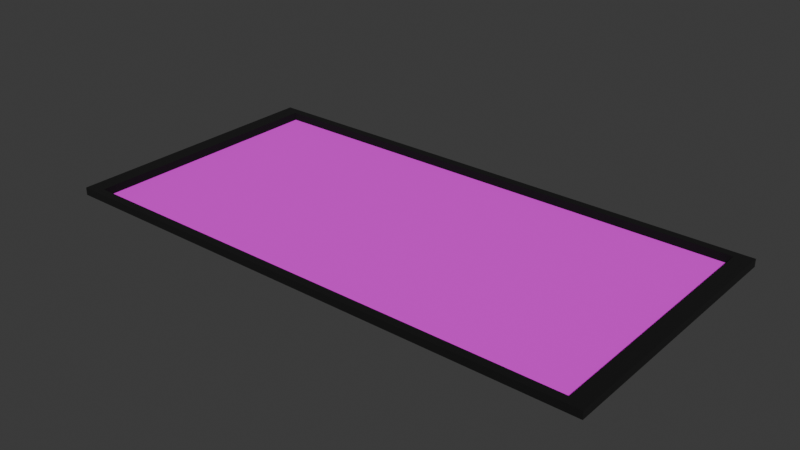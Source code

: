 # Source: Kartine.blend  (saved by Blender 4.0.36; exported with 4.5.12 LTS)
import bpy
from mathutils import Matrix  # noqa: F401  (used for matrix-valued properties, if any)

bpy.ops.wm.read_factory_settings(use_empty=True)
scene = bpy.context.scene
scene.name = 'Scene'

# ---- collections
col_collection = bpy.data.collections.new('Collection'); scene.collection.children.link(col_collection)

# ---- images (referenced by path relative to the original .blend; pixels are not part of the script)
import os
ASSET_DIR = os.environ.get("B2B_ASSET_DIR", "")  # directory of the original .blend (textures are referenced by path, not embedded)
HERE = os.path.dirname(os.path.abspath(__file__))  # packed textures are extracted next to this script under _unpacked/

def load_image(name, relpath, width, height, colorspace="sRGB"):
    """Load a texture the original file referenced (path relative to the .blend, or extracted next to this script)."""
    p = next((c for c in (os.path.join(HERE, relpath), os.path.join(ASSET_DIR, relpath)) if relpath and os.path.exists(c)), "")
    if p:
        img = bpy.data.images.load(p, check_existing=True)
        img.name = name
    else:  # same state as the original file: an image datablock whose file is absent (Cycles renders it pink)
        img = bpy.data.images.new(name, width, height)
        img.source = "FILE"
        img.filepath = "//" + (relpath or name)
    img.colorspace_settings.name = colorspace
    return img
img_photo1_jpg = load_image('photo1.jpg', 'photo1.jpg', 1024, 1024, 'sRGB')

# ---- materials (node trees are filled in below, after node groups)
mat_texture_kartine = bpy.data.materials.new('Texture_Kartine')
mat_texture_kartine.use_transparent_shadow = False
mat_texture_kartine_001 = bpy.data.materials.new('Texture_Kartine.001')
mat_texture_kartine_001.use_transparent_shadow = False

# ---- material node trees
mat_texture_kartine.use_nodes = True; mat_texture_kartine.node_tree.nodes.clear()
_N = mat_texture_kartine.node_tree.nodes; _L = mat_texture_kartine.node_tree.links
n0 = _N.new('ShaderNodeBsdfPrincipled'); n0.name = 'Принципиальный BSDF'; n0.location = (10, 300)
n0.inputs[0].default_value = (0.0, 0.0, 0.0, 1.0)
n0.inputs[2].default_value = 1.0
n0.inputs[3].default_value = 1.45
n1 = _N.new('ShaderNodeOutputMaterial'); n1.name = 'Вывод материала'; n1.location = (300, 300)
_L.new(n0.outputs[0], n1.inputs[0])
n1.is_active_output = True
mat_texture_kartine_001.use_nodes = True; mat_texture_kartine_001.node_tree.nodes.clear()
_N = mat_texture_kartine_001.node_tree.nodes; _L = mat_texture_kartine_001.node_tree.links
n0 = _N.new('ShaderNodeBsdfPrincipled'); n0.name = 'Принципиальный BSDF'; n0.location = (10, 300)
n0.inputs[2].default_value = 1.0
n0.inputs[3].default_value = 1.45
n1 = _N.new('ShaderNodeOutputMaterial'); n1.name = 'Вывод материала'; n1.location = (300, 300)
n2 = _N.new('ShaderNodeTexImage'); n2.name = 'Изображение-текстура'; n2.location = (-250, 252)
n2.image = img_photo1_jpg
_L.new(n0.outputs[0], n1.inputs[0])
_L.new(n2.outputs[0], n0.inputs[0])
n1.is_active_output = True

# ---- world
world_world = bpy.data.worlds.new('World'); scene.world = world_world
world_world.use_nodes = True; world_world.node_tree.nodes.clear()
_N = world_world.node_tree.nodes; _L = world_world.node_tree.links
n0 = _N.new('ShaderNodeOutputWorld'); n0.name = 'World Output'; n0.location = (300, 300)
n1 = _N.new('ShaderNodeBackground'); n1.name = 'Background'; n1.location = (10, 300)
n1.inputs[0].default_value = (0.05088, 0.05088, 0.05088, 1.0)
_L.new(n1.outputs[0], n0.inputs[0])
n0.is_active_output = True
world_world.color = (0.05088, 0.05088, 0.05088)
world_world.use_sun_shadow = False
world_world.sun_shadow_jitter_overblur = 0.0

# ---- meshes
me_x = bpy.data.meshes.new('Плоскость')
me_x.from_pydata([(-1.0, -1.0, 0.0), (1.0, -1.0, 0.0), (-1.0, 1.0, 0.0), (1.0, 1.0, 0.0), (-0.9404, 0.9404, 0.0), (-0.9404, -0.9404, 0.0), (0.9404, -0.9404, 0.0), (0.9404, 0.9404, 0.0), (-0.9404, 0.9404, -0.02976), (-0.9404, -0.9404, -0.02976), (0.9404, -0.9404, -0.02976), (0.9404, 0.9404, -0.02976), (-1.0, -1.0, -0.02799), (1.0, -1.0, -0.02799), (-1.0, 1.0, -0.02799), (1.0, 1.0, -0.02799)], [], [(5, 6, 10, 9), (5, 4, 2, 0), (6, 5, 0, 1), (7, 6, 1, 3), (4, 7, 3, 2), (9, 10, 11, 8), (6, 7, 11, 10), (4, 5, 9, 8), (7, 4, 8, 11), (3, 1, 13, 15), (0, 2, 14, 12), (2, 3, 15, 14), (1, 0, 12, 13)])
me_x.polygons.foreach_set('material_index', [0, 0, 0, 0, 0, 1, 0, 0, 0, 0, 0, 0, 0])
_uv = me_x.uv_layers.new(name='UVКарта')
_uv.uv.foreach_set('vector', [0.0298, 0.0298, 0.9702, 0.0298, 0.9702, 0.0298, 0.0298, 0.0298, 0.0298, 0.0298, 0.0298, 0.9702, 0.0, 1.0, 0.0, 0.0, 0.9702, 0.0298, 0.0298, 0.0298, 0.0, 0.0, 1.0, 0.0, 0.9702, 0.9702, 0.9702, 0.0298, 1.0, 0.0, 1.0, 1.0, 0.0298, 0.9702, 0.9702, 0.9702, 1.0, 1.0, 0.0, 1.0, 0.0, 0.0, 1.0, 0.0, 1.0, 1.0, 0.0, 1.0, 0.9702, 0.0298, 0.9702, 0.9702, 0.9702, 0.9702, 0.9702, 0.0298, 0.0298, 0.9702, 0.0298, 0.0298, 0.0298, 0.0298, 0.0298, 0.9702, 0.9702, 0.9702, 0.0298, 0.9702, 0.0298, 0.9702, 0.9702, 0.9702, 1.0, 1.0, 1.0, 0.0, 1.0, 0.0, 1.0, 1.0, 0.0, 0.0, 0.0, 1.0, 0.0, 1.0, 0.0, 0.0, 0.0, 1.0, 1.0, 1.0, 1.0, 1.0, 0.0, 1.0, 1.0, 0.0, 0.0, 0.0, 0.0, 0.0, 1.0, 0.0])
me_x.materials.append(mat_texture_kartine)
me_x.materials.append(mat_texture_kartine_001)
me_x.update()

# ---- objects
ob_image1 = bpy.data.objects.new('Image1', me_x)

# ---- transforms, parenting, visibility, modifiers, constraints
ob_image1.location = (0.0, 0.0, 0.0)
ob_image1.scale = (1.0, 0.5, 1.0)

# ---- collection membership
col_collection.objects.link(ob_image1)

# ---- scene / render settings (as saved in the file)
scene.frame_start = 1; scene.frame_end = 250; scene.frame_set(1)
scene.render.engine = 'BLENDER_EEVEE_NEXT'
scene.cycles.sampling_pattern = 'TABULATED_SOBOL'
bpy.context.view_layer.update()

# ---- added for rendering (the .blend has no active camera and no usable light): camera, sun
cam_auto = bpy.data.cameras.new('AutoCamera')
cam_auto.lens = 50.0
cam_auto.sensor_width = 36.0
cam_auto.clip_end = 1000.0
ob_auto_camera = bpy.data.objects.new('AutoCamera', cam_auto)
scene.collection.objects.link(ob_auto_camera)
ob_auto_camera.location = (2.06905, -2.48286, 1.64036)
ob_auto_camera.rotation_euler = (1.09748, -7.21219e-08, 0.694738)
scene.camera = ob_auto_camera
light_auto_sun = bpy.data.lights.new('AutoSun', 'SUN')
light_auto_sun.energy = 3.0
light_auto_sun.angle = 0.0523599
ob_auto_sun = bpy.data.objects.new('AutoSun', light_auto_sun)
scene.collection.objects.link(ob_auto_sun)
ob_auto_sun.rotation_euler = (0.872665, 0.174533, 0.523599)
bpy.context.view_layer.update()
